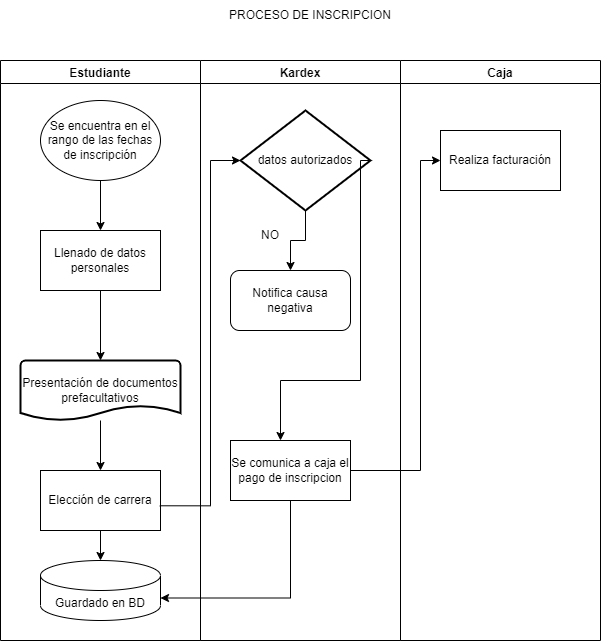

The diagram above was exported from draw.io. Its source (the exported page's mxGraphModel, read from the mxfile embedded in the PNG):
<mxGraphModel dx="918" dy="464" grid="1" gridSize="10" guides="1" tooltips="1" connect="1" arrows="1" fold="1" page="1" pageScale="1" pageWidth="827" pageHeight="1169" math="0" shadow="0">
  <root>
    <mxCell id="0" />
    <mxCell id="1" parent="0" />
    <mxCell id="6oHvew-iGqcgaXypdjCX-1" value="Estudiante" style="swimlane;" vertex="1" parent="1">
      <mxGeometry x="60" y="80" width="200" height="580" as="geometry" />
    </mxCell>
    <mxCell id="6oHvew-iGqcgaXypdjCX-10" style="edgeStyle=orthogonalEdgeStyle;rounded=0;orthogonalLoop=1;jettySize=auto;html=1;exitX=0.5;exitY=1;exitDx=0;exitDy=0;entryX=0.5;entryY=0;entryDx=0;entryDy=0;" edge="1" parent="6oHvew-iGqcgaXypdjCX-1" source="6oHvew-iGqcgaXypdjCX-4" target="6oHvew-iGqcgaXypdjCX-6">
      <mxGeometry relative="1" as="geometry" />
    </mxCell>
    <mxCell id="6oHvew-iGqcgaXypdjCX-4" value="Se encuentra en el rango de las fechas de inscripción" style="ellipse;whiteSpace=wrap;html=1;" vertex="1" parent="6oHvew-iGqcgaXypdjCX-1">
      <mxGeometry x="40" y="40" width="120" height="80" as="geometry" />
    </mxCell>
    <mxCell id="6oHvew-iGqcgaXypdjCX-6" value="Llenado de datos personales" style="rounded=0;whiteSpace=wrap;html=1;" vertex="1" parent="6oHvew-iGqcgaXypdjCX-1">
      <mxGeometry x="40" y="170" width="120" height="60" as="geometry" />
    </mxCell>
    <mxCell id="6oHvew-iGqcgaXypdjCX-15" style="edgeStyle=orthogonalEdgeStyle;rounded=0;orthogonalLoop=1;jettySize=auto;html=1;" edge="1" parent="6oHvew-iGqcgaXypdjCX-1" source="6oHvew-iGqcgaXypdjCX-8" target="6oHvew-iGqcgaXypdjCX-14">
      <mxGeometry relative="1" as="geometry" />
    </mxCell>
    <mxCell id="6oHvew-iGqcgaXypdjCX-8" value="Presentación de documentos prefacultativos" style="strokeWidth=2;html=1;shape=mxgraph.flowchart.document2;whiteSpace=wrap;size=0.25;" vertex="1" parent="6oHvew-iGqcgaXypdjCX-1">
      <mxGeometry x="20" y="300" width="160" height="60" as="geometry" />
    </mxCell>
    <mxCell id="6oHvew-iGqcgaXypdjCX-9" value="" style="endArrow=classic;html=1;rounded=0;exitX=0.5;exitY=1;exitDx=0;exitDy=0;entryX=0.5;entryY=0;entryDx=0;entryDy=0;entryPerimeter=0;" edge="1" parent="6oHvew-iGqcgaXypdjCX-1" source="6oHvew-iGqcgaXypdjCX-6" target="6oHvew-iGqcgaXypdjCX-8">
      <mxGeometry width="50" height="50" relative="1" as="geometry">
        <mxPoint x="80" y="290" as="sourcePoint" />
        <mxPoint x="130" y="240" as="targetPoint" />
      </mxGeometry>
    </mxCell>
    <mxCell id="6oHvew-iGqcgaXypdjCX-29" style="edgeStyle=orthogonalEdgeStyle;rounded=0;orthogonalLoop=1;jettySize=auto;html=1;exitX=0.5;exitY=1;exitDx=0;exitDy=0;entryX=0.5;entryY=0;entryDx=0;entryDy=0;entryPerimeter=0;" edge="1" parent="6oHvew-iGqcgaXypdjCX-1" source="6oHvew-iGqcgaXypdjCX-14" target="6oHvew-iGqcgaXypdjCX-28">
      <mxGeometry relative="1" as="geometry" />
    </mxCell>
    <mxCell id="6oHvew-iGqcgaXypdjCX-14" value="Elección de carrera" style="rounded=0;whiteSpace=wrap;html=1;" vertex="1" parent="6oHvew-iGqcgaXypdjCX-1">
      <mxGeometry x="40" y="410" width="120" height="60" as="geometry" />
    </mxCell>
    <mxCell id="6oHvew-iGqcgaXypdjCX-28" value="Guardado en BD" style="shape=cylinder3;whiteSpace=wrap;html=1;boundedLbl=1;backgroundOutline=1;size=15;" vertex="1" parent="6oHvew-iGqcgaXypdjCX-1">
      <mxGeometry x="40" y="500" width="120" height="60" as="geometry" />
    </mxCell>
    <mxCell id="6oHvew-iGqcgaXypdjCX-2" value="Kardex" style="swimlane;" vertex="1" parent="1">
      <mxGeometry x="260" y="80" width="200" height="580" as="geometry" />
    </mxCell>
    <mxCell id="6oHvew-iGqcgaXypdjCX-19" style="edgeStyle=orthogonalEdgeStyle;rounded=0;orthogonalLoop=1;jettySize=auto;html=1;exitX=0.5;exitY=1;exitDx=0;exitDy=0;exitPerimeter=0;entryX=0.5;entryY=0;entryDx=0;entryDy=0;" edge="1" parent="6oHvew-iGqcgaXypdjCX-2" source="6oHvew-iGqcgaXypdjCX-13">
      <mxGeometry relative="1" as="geometry">
        <mxPoint x="90" y="210" as="targetPoint" />
      </mxGeometry>
    </mxCell>
    <mxCell id="6oHvew-iGqcgaXypdjCX-13" value="datos autorizados" style="strokeWidth=2;html=1;shape=mxgraph.flowchart.decision;whiteSpace=wrap;" vertex="1" parent="6oHvew-iGqcgaXypdjCX-2">
      <mxGeometry x="40" y="50" width="130" height="100" as="geometry" />
    </mxCell>
    <mxCell id="6oHvew-iGqcgaXypdjCX-20" value="NO" style="text;html=1;strokeColor=none;fillColor=none;align=center;verticalAlign=middle;whiteSpace=wrap;rounded=0;" vertex="1" parent="6oHvew-iGqcgaXypdjCX-2">
      <mxGeometry x="40" y="160" width="60" height="30" as="geometry" />
    </mxCell>
    <mxCell id="6oHvew-iGqcgaXypdjCX-22" value="Se comunica a caja el pago de inscripcion" style="rounded=0;whiteSpace=wrap;html=1;" vertex="1" parent="6oHvew-iGqcgaXypdjCX-2">
      <mxGeometry x="30" y="380" width="120" height="60" as="geometry" />
    </mxCell>
    <mxCell id="6oHvew-iGqcgaXypdjCX-24" value="Notifica causa negativa" style="rounded=1;whiteSpace=wrap;html=1;" vertex="1" parent="6oHvew-iGqcgaXypdjCX-2">
      <mxGeometry x="30" y="210" width="120" height="60" as="geometry" />
    </mxCell>
    <mxCell id="6oHvew-iGqcgaXypdjCX-3" value="Caja" style="swimlane;" vertex="1" parent="1">
      <mxGeometry x="460" y="80" width="200" height="580" as="geometry" />
    </mxCell>
    <mxCell id="6oHvew-iGqcgaXypdjCX-25" value="Realiza facturación" style="rounded=0;whiteSpace=wrap;html=1;" vertex="1" parent="6oHvew-iGqcgaXypdjCX-3">
      <mxGeometry x="40" y="70" width="120" height="60" as="geometry" />
    </mxCell>
    <mxCell id="6oHvew-iGqcgaXypdjCX-12" style="edgeStyle=orthogonalEdgeStyle;rounded=0;orthogonalLoop=1;jettySize=auto;html=1;exitX=0.994;exitY=0.588;exitDx=0;exitDy=0;entryX=0;entryY=0.5;entryDx=0;entryDy=0;exitPerimeter=0;" edge="1" parent="1" source="6oHvew-iGqcgaXypdjCX-14">
      <mxGeometry relative="1" as="geometry">
        <mxPoint x="300" y="180" as="targetPoint" />
        <Array as="points">
          <mxPoint x="270" y="525" />
          <mxPoint x="270" y="180" />
        </Array>
      </mxGeometry>
    </mxCell>
    <mxCell id="6oHvew-iGqcgaXypdjCX-21" style="edgeStyle=orthogonalEdgeStyle;rounded=0;orthogonalLoop=1;jettySize=auto;html=1;exitX=1;exitY=0.5;exitDx=0;exitDy=0;exitPerimeter=0;" edge="1" parent="1" source="6oHvew-iGqcgaXypdjCX-13">
      <mxGeometry relative="1" as="geometry">
        <mxPoint x="340" y="460" as="targetPoint" />
        <Array as="points">
          <mxPoint x="420" y="180" />
          <mxPoint x="420" y="400" />
          <mxPoint x="340" y="400" />
        </Array>
      </mxGeometry>
    </mxCell>
    <mxCell id="6oHvew-iGqcgaXypdjCX-26" style="edgeStyle=orthogonalEdgeStyle;rounded=0;orthogonalLoop=1;jettySize=auto;html=1;entryX=0;entryY=0.5;entryDx=0;entryDy=0;" edge="1" parent="1" source="6oHvew-iGqcgaXypdjCX-22" target="6oHvew-iGqcgaXypdjCX-25">
      <mxGeometry relative="1" as="geometry">
        <Array as="points">
          <mxPoint x="480" y="490" />
          <mxPoint x="480" y="180" />
        </Array>
      </mxGeometry>
    </mxCell>
    <mxCell id="6oHvew-iGqcgaXypdjCX-30" style="edgeStyle=orthogonalEdgeStyle;rounded=0;orthogonalLoop=1;jettySize=auto;html=1;entryX=1;entryY=0;entryDx=0;entryDy=37.5;entryPerimeter=0;" edge="1" parent="1" source="6oHvew-iGqcgaXypdjCX-22" target="6oHvew-iGqcgaXypdjCX-28">
      <mxGeometry relative="1" as="geometry">
        <Array as="points">
          <mxPoint x="350" y="618" />
        </Array>
      </mxGeometry>
    </mxCell>
    <mxCell id="6oHvew-iGqcgaXypdjCX-31" value="PROCESO DE INSCRIPCION" style="text;html=1;strokeColor=none;fillColor=none;align=center;verticalAlign=middle;whiteSpace=wrap;rounded=0;" vertex="1" parent="1">
      <mxGeometry x="270" y="20" width="200" height="30" as="geometry" />
    </mxCell>
  </root>
</mxGraphModel>